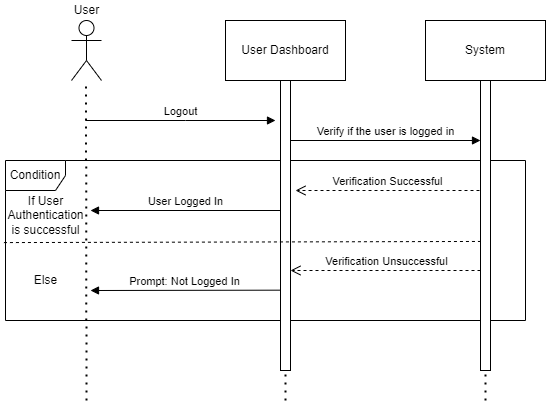

The diagram above was exported from draw.io. Its source (the exported page's mxGraphModel, read from the mxfile embedded in the PNG):
<mxGraphModel dx="544" dy="949" grid="1" gridSize="10" guides="1" tooltips="1" connect="1" arrows="1" fold="1" page="1" pageScale="1" pageWidth="850" pageHeight="1100" math="0" shadow="0">
  <root>
    <mxCell id="0" />
    <mxCell id="1" parent="0" />
    <mxCell id="PwJMdQ2swnNVc4O-QUPy-1" value="Condition" style="shape=umlFrame;whiteSpace=wrap;html=1;" vertex="1" parent="1">
      <mxGeometry x="110" y="250" width="520" height="160" as="geometry" />
    </mxCell>
    <mxCell id="PwJMdQ2swnNVc4O-QUPy-2" value="" style="shape=umlActor;verticalLabelPosition=bottom;verticalAlign=top;html=1;outlineConnect=0;" vertex="1" parent="1">
      <mxGeometry x="176" y="110" width="30" height="60" as="geometry" />
    </mxCell>
    <mxCell id="PwJMdQ2swnNVc4O-QUPy-3" value="User Dashboard" style="rounded=0;whiteSpace=wrap;html=1;" vertex="1" parent="1">
      <mxGeometry x="330" y="110" width="120" height="60" as="geometry" />
    </mxCell>
    <mxCell id="PwJMdQ2swnNVc4O-QUPy-4" value="System" style="rounded=0;whiteSpace=wrap;html=1;" vertex="1" parent="1">
      <mxGeometry x="530" y="110" width="120" height="60" as="geometry" />
    </mxCell>
    <mxCell id="PwJMdQ2swnNVc4O-QUPy-5" value="" style="endArrow=none;dashed=1;html=1;dashPattern=1 3;strokeWidth=2;rounded=0;" edge="1" parent="1">
      <mxGeometry width="50" height="50" relative="1" as="geometry">
        <mxPoint x="191" y="489.9999999999998" as="sourcePoint" />
        <mxPoint x="190.5" y="170" as="targetPoint" />
      </mxGeometry>
    </mxCell>
    <mxCell id="PwJMdQ2swnNVc4O-QUPy-6" value="" style="endArrow=none;dashed=1;html=1;dashPattern=1 3;strokeWidth=2;rounded=0;" edge="1" parent="1">
      <mxGeometry width="50" height="50" relative="1" as="geometry">
        <mxPoint x="390" y="489.9999999999998" as="sourcePoint" />
        <mxPoint x="389.5" y="170" as="targetPoint" />
      </mxGeometry>
    </mxCell>
    <mxCell id="PwJMdQ2swnNVc4O-QUPy-7" value="" style="rounded=0;whiteSpace=wrap;html=1;" vertex="1" parent="1">
      <mxGeometry x="385" y="170" width="10" height="290" as="geometry" />
    </mxCell>
    <mxCell id="PwJMdQ2swnNVc4O-QUPy-8" value="Logout" style="html=1;verticalAlign=bottom;endArrow=block;rounded=0;" edge="1" parent="1">
      <mxGeometry width="80" relative="1" as="geometry">
        <mxPoint x="190" y="210" as="sourcePoint" />
        <mxPoint x="380" y="210" as="targetPoint" />
        <Array as="points">
          <mxPoint x="290" y="210" />
        </Array>
      </mxGeometry>
    </mxCell>
    <mxCell id="PwJMdQ2swnNVc4O-QUPy-9" value="Verify if the user is logged in" style="html=1;verticalAlign=bottom;endArrow=block;rounded=0;" edge="1" parent="1">
      <mxGeometry width="80" relative="1" as="geometry">
        <mxPoint x="395" y="230" as="sourcePoint" />
        <mxPoint x="585" y="230" as="targetPoint" />
      </mxGeometry>
    </mxCell>
    <mxCell id="PwJMdQ2swnNVc4O-QUPy-10" value="" style="endArrow=none;dashed=1;html=1;dashPattern=1 3;strokeWidth=2;rounded=0;startArrow=none;" edge="1" parent="1" source="PwJMdQ2swnNVc4O-QUPy-11">
      <mxGeometry width="50" height="50" relative="1" as="geometry">
        <mxPoint x="589.5" y="661.5999755859375" as="sourcePoint" />
        <mxPoint x="589.5" y="170" as="targetPoint" />
      </mxGeometry>
    </mxCell>
    <mxCell id="PwJMdQ2swnNVc4O-QUPy-11" value="" style="rounded=0;whiteSpace=wrap;html=1;" vertex="1" parent="1">
      <mxGeometry x="585" y="170" width="10" height="290" as="geometry" />
    </mxCell>
    <mxCell id="PwJMdQ2swnNVc4O-QUPy-12" value="" style="endArrow=none;dashed=1;html=1;dashPattern=1 3;strokeWidth=2;rounded=0;" edge="1" parent="1" target="PwJMdQ2swnNVc4O-QUPy-11">
      <mxGeometry width="50" height="50" relative="1" as="geometry">
        <mxPoint x="590" y="489.9999999999998" as="sourcePoint" />
        <mxPoint x="589.5" y="170" as="targetPoint" />
      </mxGeometry>
    </mxCell>
    <mxCell id="PwJMdQ2swnNVc4O-QUPy-13" value="Verification Successful" style="html=1;verticalAlign=bottom;endArrow=open;dashed=1;endSize=8;rounded=0;" edge="1" parent="1">
      <mxGeometry relative="1" as="geometry">
        <mxPoint x="584" y="280" as="sourcePoint" />
        <mxPoint x="400" y="280" as="targetPoint" />
      </mxGeometry>
    </mxCell>
    <mxCell id="PwJMdQ2swnNVc4O-QUPy-14" value="If User&lt;br&gt;Authentication&lt;br&gt;is successful" style="text;html=1;align=center;verticalAlign=middle;resizable=0;points=[];autosize=1;strokeColor=none;fillColor=none;" vertex="1" parent="1">
      <mxGeometry x="105" y="280" width="90" height="50" as="geometry" />
    </mxCell>
    <mxCell id="PwJMdQ2swnNVc4O-QUPy-15" value="Else" style="text;html=1;align=center;verticalAlign=middle;resizable=0;points=[];autosize=1;strokeColor=none;fillColor=none;" vertex="1" parent="1">
      <mxGeometry x="130" y="360" width="40" height="20" as="geometry" />
    </mxCell>
    <mxCell id="PwJMdQ2swnNVc4O-QUPy-16" value="" style="html=1;verticalAlign=bottom;endArrow=open;dashed=1;endSize=8;rounded=0;" edge="1" parent="1">
      <mxGeometry relative="1" as="geometry">
        <mxPoint x="585" y="360" as="sourcePoint" />
        <mxPoint x="395" y="360" as="targetPoint" />
      </mxGeometry>
    </mxCell>
    <mxCell id="PwJMdQ2swnNVc4O-QUPy-17" value="Verification Unsuccessful" style="edgeLabel;html=1;align=center;verticalAlign=middle;resizable=0;points=[];" vertex="1" connectable="0" parent="PwJMdQ2swnNVc4O-QUPy-16">
      <mxGeometry x="-0.3198" y="2" relative="1" as="geometry">
        <mxPoint x="-30" y="-12" as="offset" />
      </mxGeometry>
    </mxCell>
    <mxCell id="PwJMdQ2swnNVc4O-QUPy-18" value="" style="endArrow=none;dashed=1;html=1;rounded=0;exitX=-0.003;exitY=0.513;exitDx=0;exitDy=0;exitPerimeter=0;entryX=0.117;entryY=0.555;entryDx=0;entryDy=0;entryPerimeter=0;" edge="1" parent="1" source="PwJMdQ2swnNVc4O-QUPy-1" target="PwJMdQ2swnNVc4O-QUPy-11">
      <mxGeometry width="50" height="50" relative="1" as="geometry">
        <mxPoint x="105" y="332.39999999999986" as="sourcePoint" />
        <mxPoint x="580" y="330" as="targetPoint" />
      </mxGeometry>
    </mxCell>
    <mxCell id="PwJMdQ2swnNVc4O-QUPy-19" value="User Logged In" style="html=1;verticalAlign=bottom;endArrow=block;rounded=0;" edge="1" parent="1">
      <mxGeometry width="80" relative="1" as="geometry">
        <mxPoint x="385" y="300" as="sourcePoint" />
        <mxPoint x="195" y="300" as="targetPoint" />
      </mxGeometry>
    </mxCell>
    <mxCell id="PwJMdQ2swnNVc4O-QUPy-20" value="Prompt: Not Logged In" style="html=1;verticalAlign=bottom;endArrow=block;rounded=0;exitX=-0.028;exitY=0.723;exitDx=0;exitDy=0;exitPerimeter=0;" edge="1" parent="1" source="PwJMdQ2swnNVc4O-QUPy-7">
      <mxGeometry width="80" relative="1" as="geometry">
        <mxPoint x="370" y="380" as="sourcePoint" />
        <mxPoint x="195" y="380" as="targetPoint" />
      </mxGeometry>
    </mxCell>
    <mxCell id="PwJMdQ2swnNVc4O-QUPy-21" value="User" style="text;html=1;align=center;verticalAlign=middle;resizable=0;points=[];autosize=1;strokeColor=none;fillColor=none;" vertex="1" parent="1">
      <mxGeometry x="171" y="90" width="40" height="20" as="geometry" />
    </mxCell>
  </root>
</mxGraphModel>